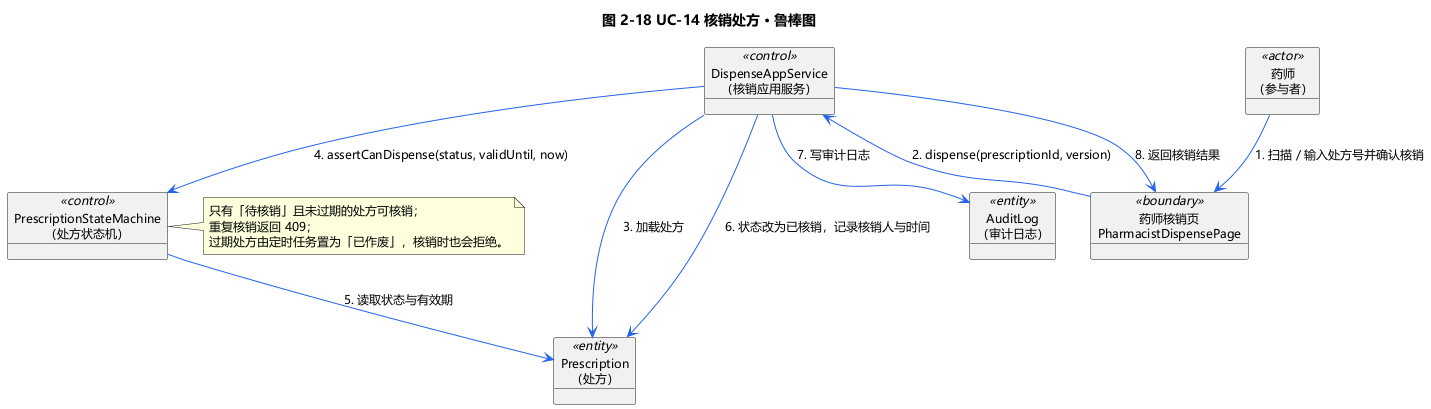

The diagram above was rendered by PlantUML. Its source (embedded in the PNG):
@startuml robustness-uc14
title 图 2-18 UC-14 核销处方 · 鲁棒图

skinparam {
  DefaultFontName Microsoft YaHei
  DefaultFontSize 12
  shadowing false
  ArrowColor #2563EB
  BorderColor #94A3B8
}

object "药师\n（参与者）" as ACT <<actor>>
object "药师核销页\nPharmacistDispensePage" as B_DIS <<boundary>>
object "DispenseAppService\n（核销应用服务）" as C_DIS <<control>>
object "PrescriptionStateMachine\n（处方状态机）" as C_SM <<control>>
object "Prescription\n（处方）" as E_PRE <<entity>>
object "AuditLog\n（审计日志）" as E_AUDIT <<entity>>

ACT --> B_DIS : 1. 扫描 / 输入处方号并确认核销
B_DIS --> C_DIS : 2. dispense(prescriptionId, version)
C_DIS --> E_PRE : 3. 加载处方
C_DIS --> C_SM : 4. assertCanDispense(status, validUntil, now)
C_SM --> E_PRE : 5. 读取状态与有效期
C_DIS --> E_PRE : 6. 状态改为已核销，记录核销人与时间
C_DIS --> E_AUDIT : 7. 写审计日志
C_DIS --> B_DIS : 8. 返回核销结果

note right of C_SM
  只有「待核销」且未过期的处方可核销；
  重复核销返回 409；
  过期处方由定时任务置为「已作废」，核销时也会拒绝。
end note
@enduml